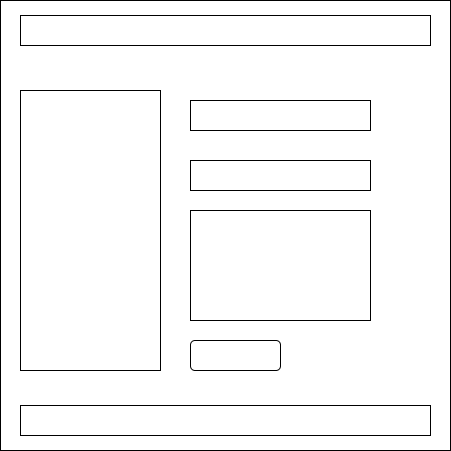

The diagram above was exported from draw.io. Its source (the exported page's mxGraphModel, read from the mxfile embedded in the PNG):
<mxGraphModel dx="880" dy="452" grid="1" gridSize="10" guides="1" tooltips="1" connect="1" arrows="1" fold="1" page="1" pageScale="1" pageWidth="850" pageHeight="1100" math="0" shadow="0">
  <root>
    <mxCell id="0" />
    <mxCell id="1" parent="0" />
    <mxCell id="_4AYLjmXPxhmkHqSy1AZ-1" value="" style="whiteSpace=wrap;html=1;aspect=fixed;" vertex="1" parent="1">
      <mxGeometry x="200" y="70" width="450" height="450" as="geometry" />
    </mxCell>
    <mxCell id="_4AYLjmXPxhmkHqSy1AZ-2" value="" style="rounded=0;whiteSpace=wrap;html=1;" vertex="1" parent="1">
      <mxGeometry x="220" y="85" width="410" height="30" as="geometry" />
    </mxCell>
    <mxCell id="_4AYLjmXPxhmkHqSy1AZ-3" value="" style="rounded=0;whiteSpace=wrap;html=1;" vertex="1" parent="1">
      <mxGeometry x="220" y="475" width="410" height="30" as="geometry" />
    </mxCell>
    <mxCell id="_4AYLjmXPxhmkHqSy1AZ-4" value="" style="rounded=0;whiteSpace=wrap;html=1;" vertex="1" parent="1">
      <mxGeometry x="390" y="170" width="180" height="30" as="geometry" />
    </mxCell>
    <mxCell id="_4AYLjmXPxhmkHqSy1AZ-5" value="" style="rounded=0;whiteSpace=wrap;html=1;" vertex="1" parent="1">
      <mxGeometry x="390" y="230" width="180" height="30" as="geometry" />
    </mxCell>
    <mxCell id="_4AYLjmXPxhmkHqSy1AZ-6" value="" style="rounded=1;whiteSpace=wrap;html=1;" vertex="1" parent="1">
      <mxGeometry x="390" y="410" width="90" height="30" as="geometry" />
    </mxCell>
    <mxCell id="_4AYLjmXPxhmkHqSy1AZ-10" value="" style="rounded=0;whiteSpace=wrap;html=1;" vertex="1" parent="1">
      <mxGeometry x="220" y="160" width="140" height="280" as="geometry" />
    </mxCell>
    <mxCell id="_4AYLjmXPxhmkHqSy1AZ-12" value="" style="rounded=0;whiteSpace=wrap;html=1;" vertex="1" parent="1">
      <mxGeometry x="390" y="280" width="180" height="110" as="geometry" />
    </mxCell>
  </root>
</mxGraphModel>